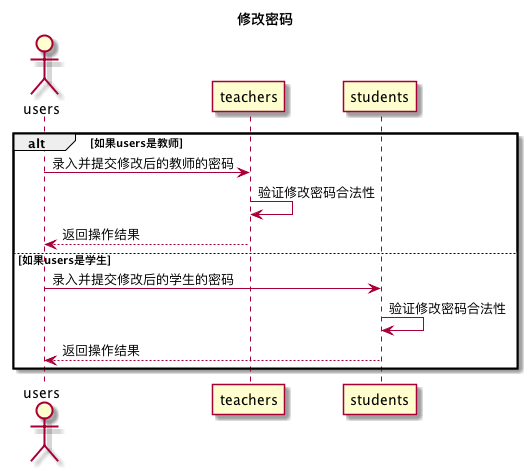

The diagram above was rendered by PlantUML. Its source (embedded in the PNG):
@startuml
title 修改密码
actor users
alt 如果users是教师
    users -> teachers:录入并提交修改后的教师的密码
    teachers -> teachers:验证修改密码合法性
    teachers --> users:返回操作结果
else 如果users是学生
    users -> students:录入并提交修改后的学生的密码
    students -> students:验证修改密码合法性
    students --> users:返回操作结果
end

@enduml